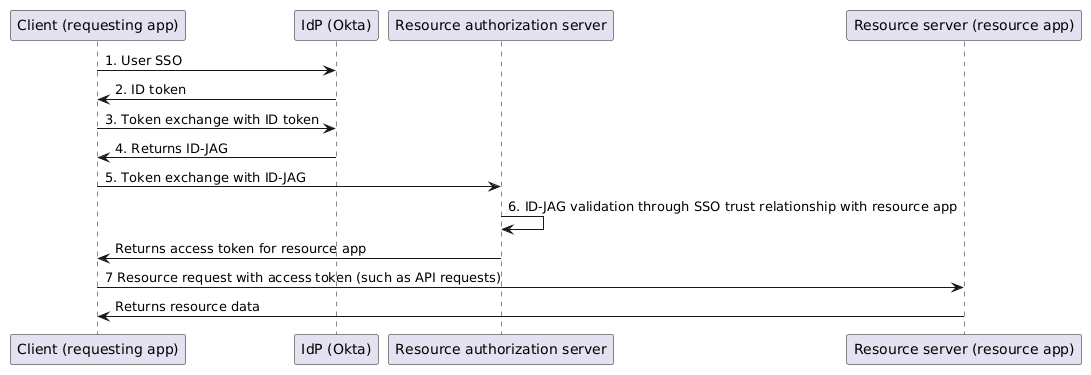

The diagram above was rendered by PlantUML. Its source (embedded in the PNG):
@startuml
participant WebApp as "Client (requesting app)"
participant OAS as "IdP (Okta)"
participant CAS as "Resource authorization server"
participant RS as "Resource server (resource app)"

WebApp -> OAS: 1. User SSO
OAS -> WebApp: 2. ID token
WebApp -> OAS: 3. Token exchange with ID token
OAS -> WebApp: 4. Returns ID-JAG
WebApp -> CAS: 5. Token exchange with ID-JAG
CAS -> CAS: 6. ID-JAG validation through SSO trust relationship with resource app
CAS -> WebApp: Returns access token for resource app
WebApp -> RS: 7 Resource request with access token (such as API requests)
RS -> WebApp: Returns resource data
@enduml